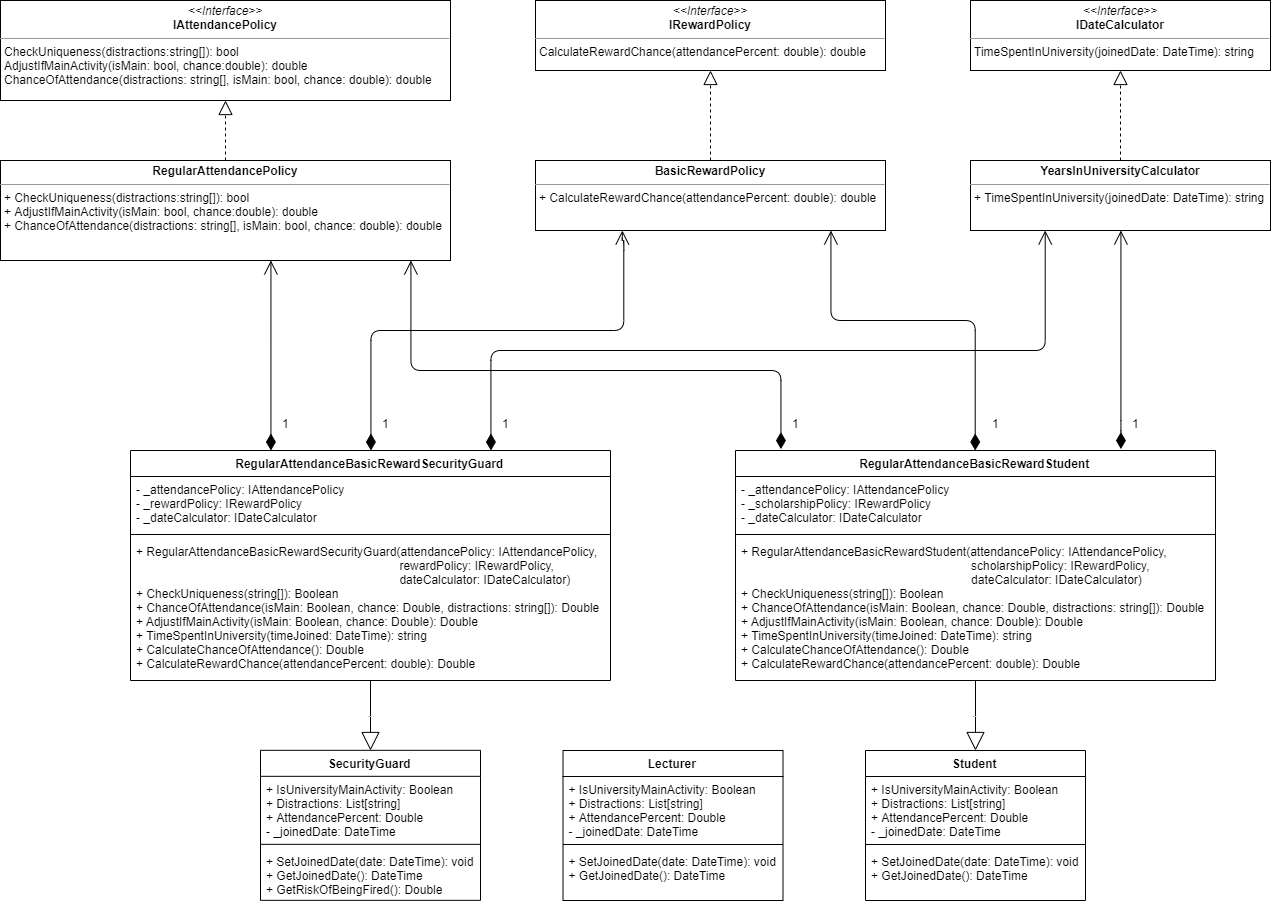

The diagram above was exported from draw.io. Its source (the exported page's mxGraphModel, read from the mxfile embedded in the PNG):
<mxGraphModel dx="2861" dy="1230" grid="1" gridSize="10" guides="1" tooltips="1" connect="1" arrows="1" fold="1" page="1" pageScale="1" pageWidth="850" pageHeight="1100" math="0" shadow="0">
  <root>
    <mxCell id="0" />
    <mxCell id="1" parent="0" />
    <mxCell id="LxFbRT9-tKBOqUQEM3YL-1" value="Student" style="swimlane;fontStyle=1;align=center;verticalAlign=top;childLayout=stackLayout;horizontal=1;startSize=26;horizontalStack=0;resizeParent=1;resizeParentMax=0;resizeLast=0;collapsible=1;marginBottom=0;" vertex="1" parent="1">
      <mxGeometry x="205" y="1050" width="220" height="150" as="geometry" />
    </mxCell>
    <mxCell id="LxFbRT9-tKBOqUQEM3YL-2" value="+ IsUniversityMainActivity: Boolean&#10;+ Distractions: List[string]&#10;+ AttendancePercent: Double&#10;- _joinedDate: DateTime" style="text;strokeColor=none;fillColor=none;align=left;verticalAlign=top;spacingLeft=4;spacingRight=4;overflow=hidden;rotatable=0;points=[[0,0.5],[1,0.5]];portConstraint=eastwest;" vertex="1" parent="LxFbRT9-tKBOqUQEM3YL-1">
      <mxGeometry y="26" width="220" height="64" as="geometry" />
    </mxCell>
    <mxCell id="LxFbRT9-tKBOqUQEM3YL-3" value="" style="line;strokeWidth=1;fillColor=none;align=left;verticalAlign=middle;spacingTop=-1;spacingLeft=3;spacingRight=3;rotatable=0;labelPosition=right;points=[];portConstraint=eastwest;" vertex="1" parent="LxFbRT9-tKBOqUQEM3YL-1">
      <mxGeometry y="90" width="220" height="8" as="geometry" />
    </mxCell>
    <mxCell id="LxFbRT9-tKBOqUQEM3YL-4" value="+ SetJoinedDate(date: DateTime): void&#10;+ GetJoinedDate(): DateTime" style="text;strokeColor=none;fillColor=none;align=left;verticalAlign=top;spacingLeft=4;spacingRight=4;overflow=hidden;rotatable=0;points=[[0,0.5],[1,0.5]];portConstraint=eastwest;" vertex="1" parent="LxFbRT9-tKBOqUQEM3YL-1">
      <mxGeometry y="98" width="220" height="52" as="geometry" />
    </mxCell>
    <mxCell id="LxFbRT9-tKBOqUQEM3YL-13" value="SecurityGuard" style="swimlane;fontStyle=1;align=center;verticalAlign=top;childLayout=stackLayout;horizontal=1;startSize=26;horizontalStack=0;resizeParent=1;resizeParentMax=0;resizeLast=0;collapsible=1;marginBottom=0;" vertex="1" parent="1">
      <mxGeometry x="-400" y="1049.8235294117646" width="220" height="150" as="geometry" />
    </mxCell>
    <mxCell id="LxFbRT9-tKBOqUQEM3YL-14" value="+ IsUniversityMainActivity: Boolean&#10;+ Distractions: List[string]&#10;+ AttendancePercent: Double&#10;- _joinedDate: DateTime" style="text;strokeColor=none;fillColor=none;align=left;verticalAlign=top;spacingLeft=4;spacingRight=4;overflow=hidden;rotatable=0;points=[[0,0.5],[1,0.5]];portConstraint=eastwest;" vertex="1" parent="LxFbRT9-tKBOqUQEM3YL-13">
      <mxGeometry y="26" width="220" height="64" as="geometry" />
    </mxCell>
    <mxCell id="LxFbRT9-tKBOqUQEM3YL-15" value="" style="line;strokeWidth=1;fillColor=none;align=left;verticalAlign=middle;spacingTop=-1;spacingLeft=3;spacingRight=3;rotatable=0;labelPosition=right;points=[];portConstraint=eastwest;" vertex="1" parent="LxFbRT9-tKBOqUQEM3YL-13">
      <mxGeometry y="90" width="220" height="8" as="geometry" />
    </mxCell>
    <mxCell id="LxFbRT9-tKBOqUQEM3YL-16" value="+ SetJoinedDate(date: DateTime): void&#10;+ GetJoinedDate(): DateTime&#10;+ GetRiskOfBeingFired(): Double" style="text;strokeColor=none;fillColor=none;align=left;verticalAlign=top;spacingLeft=4;spacingRight=4;overflow=hidden;rotatable=0;points=[[0,0.5],[1,0.5]];portConstraint=eastwest;" vertex="1" parent="LxFbRT9-tKBOqUQEM3YL-13">
      <mxGeometry y="98" width="220" height="52" as="geometry" />
    </mxCell>
    <mxCell id="LxFbRT9-tKBOqUQEM3YL-17" value="Lecturer" style="swimlane;fontStyle=1;align=center;verticalAlign=top;childLayout=stackLayout;horizontal=1;startSize=26;horizontalStack=0;resizeParent=1;resizeParentMax=0;resizeLast=0;collapsible=1;marginBottom=0;" vertex="1" parent="1">
      <mxGeometry x="-97.5" y="1050" width="220" height="150" as="geometry" />
    </mxCell>
    <mxCell id="LxFbRT9-tKBOqUQEM3YL-18" value="+ IsUniversityMainActivity: Boolean&#10;+ Distractions: List[string]&#10;+ AttendancePercent: Double&#10;- _joinedDate: DateTime" style="text;strokeColor=none;fillColor=none;align=left;verticalAlign=top;spacingLeft=4;spacingRight=4;overflow=hidden;rotatable=0;points=[[0,0.5],[1,0.5]];portConstraint=eastwest;" vertex="1" parent="LxFbRT9-tKBOqUQEM3YL-17">
      <mxGeometry y="26" width="220" height="64" as="geometry" />
    </mxCell>
    <mxCell id="LxFbRT9-tKBOqUQEM3YL-19" value="" style="line;strokeWidth=1;fillColor=none;align=left;verticalAlign=middle;spacingTop=-1;spacingLeft=3;spacingRight=3;rotatable=0;labelPosition=right;points=[];portConstraint=eastwest;" vertex="1" parent="LxFbRT9-tKBOqUQEM3YL-17">
      <mxGeometry y="90" width="220" height="8" as="geometry" />
    </mxCell>
    <mxCell id="LxFbRT9-tKBOqUQEM3YL-20" value="+ SetJoinedDate(date: DateTime): void&#10;+ GetJoinedDate(): DateTime" style="text;strokeColor=none;fillColor=none;align=left;verticalAlign=top;spacingLeft=4;spacingRight=4;overflow=hidden;rotatable=0;points=[[0,0.5],[1,0.5]];portConstraint=eastwest;" vertex="1" parent="LxFbRT9-tKBOqUQEM3YL-17">
      <mxGeometry y="98" width="220" height="52" as="geometry" />
    </mxCell>
    <mxCell id="LxFbRT9-tKBOqUQEM3YL-21" value="RegularAttendanceBasicRewardStudent" style="swimlane;fontStyle=1;align=center;verticalAlign=top;childLayout=stackLayout;horizontal=1;startSize=26;horizontalStack=0;resizeParent=1;resizeParentMax=0;resizeLast=0;collapsible=1;marginBottom=0;" vertex="1" parent="1">
      <mxGeometry x="75" y="750" width="480" height="230" as="geometry" />
    </mxCell>
    <mxCell id="LxFbRT9-tKBOqUQEM3YL-22" value="- _attendancePolicy: IAttendancePolicy&#10;- _scholarshipPolicy: IRewardPolicy&#10;- _dateCalculator: IDateCalculator" style="text;strokeColor=none;fillColor=none;align=left;verticalAlign=top;spacingLeft=4;spacingRight=4;overflow=hidden;rotatable=0;points=[[0,0.5],[1,0.5]];portConstraint=eastwest;" vertex="1" parent="LxFbRT9-tKBOqUQEM3YL-21">
      <mxGeometry y="26" width="480" height="54" as="geometry" />
    </mxCell>
    <mxCell id="LxFbRT9-tKBOqUQEM3YL-23" value="" style="line;strokeWidth=1;fillColor=none;align=left;verticalAlign=middle;spacingTop=-1;spacingLeft=3;spacingRight=3;rotatable=0;labelPosition=right;points=[];portConstraint=eastwest;" vertex="1" parent="LxFbRT9-tKBOqUQEM3YL-21">
      <mxGeometry y="80" width="480" height="8" as="geometry" />
    </mxCell>
    <mxCell id="LxFbRT9-tKBOqUQEM3YL-24" value="+ RegularAttendanceBasicRewardStudent(attendancePolicy: IAttendancePolicy,&#10;                                                                     scholarshipPolicy: IRewardPolicy,&#10;                                                                     dateCalculator: IDateCalculator)&#10;+ CheckUniqueness(string[]): Boolean&#10;+ ChanceOfAttendance(isMain: Boolean, chance: Double, distractions: string[]): Double&#10;+ AdjustIfMainActivity(isMain: Boolean, chance: Double): Double&#10;+ TimeSpentInUniversity(timeJoined: DateTime): string&#10;+ CalculateChanceOfAttendance(): Double&#10;+ CalculateRewardChance(attendancePercent: double): Double" style="text;strokeColor=none;fillColor=none;align=left;verticalAlign=top;spacingLeft=4;spacingRight=4;overflow=hidden;rotatable=0;points=[[0,0.5],[1,0.5]];portConstraint=eastwest;" vertex="1" parent="LxFbRT9-tKBOqUQEM3YL-21">
      <mxGeometry y="88" width="480" height="142" as="geometry" />
    </mxCell>
    <mxCell id="LxFbRT9-tKBOqUQEM3YL-25" value="RegularAttendanceBasicRewardSecurityGuard" style="swimlane;fontStyle=1;align=center;verticalAlign=top;childLayout=stackLayout;horizontal=1;startSize=26;horizontalStack=0;resizeParent=1;resizeParentMax=0;resizeLast=0;collapsible=1;marginBottom=0;" vertex="1" parent="1">
      <mxGeometry x="-530" y="750" width="480" height="230" as="geometry" />
    </mxCell>
    <mxCell id="LxFbRT9-tKBOqUQEM3YL-26" value="- _attendancePolicy: IAttendancePolicy&#10;- _rewardPolicy: IRewardPolicy&#10;- _dateCalculator: IDateCalculator" style="text;strokeColor=none;fillColor=none;align=left;verticalAlign=top;spacingLeft=4;spacingRight=4;overflow=hidden;rotatable=0;points=[[0,0.5],[1,0.5]];portConstraint=eastwest;" vertex="1" parent="LxFbRT9-tKBOqUQEM3YL-25">
      <mxGeometry y="26" width="480" height="54" as="geometry" />
    </mxCell>
    <mxCell id="LxFbRT9-tKBOqUQEM3YL-27" value="" style="line;strokeWidth=1;fillColor=none;align=left;verticalAlign=middle;spacingTop=-1;spacingLeft=3;spacingRight=3;rotatable=0;labelPosition=right;points=[];portConstraint=eastwest;" vertex="1" parent="LxFbRT9-tKBOqUQEM3YL-25">
      <mxGeometry y="80" width="480" height="8" as="geometry" />
    </mxCell>
    <mxCell id="LxFbRT9-tKBOqUQEM3YL-28" value="+ RegularAttendanceBasicRewardSecurityGuard(attendancePolicy: IAttendancePolicy,&#10;                                                                               rewardPolicy: IRewardPolicy,&#10;                                                                               dateCalculator: IDateCalculator)&#10;+ CheckUniqueness(string[]): Boolean&#10;+ ChanceOfAttendance(isMain: Boolean, chance: Double, distractions: string[]): Double&#10;+ AdjustIfMainActivity(isMain: Boolean, chance: Double): Double&#10;+ TimeSpentInUniversity(timeJoined: DateTime): string&#10;+ CalculateChanceOfAttendance(): Double&#10;+ CalculateRewardChance(attendancePercent: double): Double" style="text;strokeColor=none;fillColor=none;align=left;verticalAlign=top;spacingLeft=4;spacingRight=4;overflow=hidden;rotatable=0;points=[[0,0.5],[1,0.5]];portConstraint=eastwest;" vertex="1" parent="LxFbRT9-tKBOqUQEM3YL-25">
      <mxGeometry y="88" width="480" height="142" as="geometry" />
    </mxCell>
    <mxCell id="LxFbRT9-tKBOqUQEM3YL-29" value="&lt;p style=&quot;margin: 0px ; margin-top: 4px ; text-align: center&quot;&gt;&lt;i&gt;&amp;lt;&amp;lt;Interface&amp;gt;&amp;gt;&lt;/i&gt;&lt;br&gt;&lt;b&gt;IAttendancePolicy&lt;/b&gt;&lt;/p&gt;&lt;hr size=&quot;1&quot;&gt;&lt;p style=&quot;margin: 0px ; margin-left: 4px&quot;&gt;CheckUniqueness(distractions:string[]): bool&lt;/p&gt;&lt;p style=&quot;margin: 0px ; margin-left: 4px&quot;&gt;AdjustIfMainActivity(isMain: bool, chance:double): double&lt;/p&gt;&lt;p style=&quot;margin: 0px ; margin-left: 4px&quot;&gt;ChanceOfAttendance(distractions: string[], isMain: bool, chance: double): double&lt;/p&gt;" style="verticalAlign=top;align=left;overflow=fill;fontSize=12;fontFamily=Helvetica;html=1;" vertex="1" parent="1">
      <mxGeometry x="-660" y="300" width="450" height="100" as="geometry" />
    </mxCell>
    <mxCell id="LxFbRT9-tKBOqUQEM3YL-32" value="&lt;p style=&quot;margin: 0px ; margin-top: 4px ; text-align: center&quot;&gt;&lt;i&gt;&amp;lt;&amp;lt;Interface&amp;gt;&amp;gt;&lt;/i&gt;&lt;br&gt;&lt;b&gt;IRewardPolicy&lt;/b&gt;&lt;br&gt;&lt;/p&gt;&lt;hr size=&quot;1&quot;&gt;&lt;p style=&quot;margin: 0px ; margin-left: 4px&quot;&gt;CalculateRewardChance(attendancePercent: double): double&lt;/p&gt;" style="verticalAlign=top;align=left;overflow=fill;fontSize=12;fontFamily=Helvetica;html=1;" vertex="1" parent="1">
      <mxGeometry x="-125" y="300" width="350" height="70" as="geometry" />
    </mxCell>
    <mxCell id="LxFbRT9-tKBOqUQEM3YL-33" value="&lt;p style=&quot;margin: 0px ; margin-top: 4px ; text-align: center&quot;&gt;&lt;i&gt;&amp;lt;&amp;lt;Interface&amp;gt;&amp;gt;&lt;/i&gt;&lt;br&gt;&lt;b&gt;IDateCalculator&lt;/b&gt;&lt;br&gt;&lt;/p&gt;&lt;hr size=&quot;1&quot;&gt;&lt;p style=&quot;margin: 0px ; margin-left: 4px&quot;&gt;TimeSpentInUniversity(joinedDate: DateTime): string&lt;/p&gt;" style="verticalAlign=top;align=left;overflow=fill;fontSize=12;fontFamily=Helvetica;html=1;" vertex="1" parent="1">
      <mxGeometry x="310" y="300" width="300" height="70" as="geometry" />
    </mxCell>
    <mxCell id="LxFbRT9-tKBOqUQEM3YL-34" value="&lt;p style=&quot;margin: 0px ; margin-top: 4px ; text-align: center&quot;&gt;&lt;b&gt;RegularAttendancePolicy&lt;/b&gt;&lt;/p&gt;&lt;hr size=&quot;1&quot;&gt;&lt;p style=&quot;margin: 0px ; margin-left: 4px&quot;&gt;+ CheckUniqueness(distractions:string[]): bool&lt;/p&gt;&lt;p style=&quot;margin: 0px ; margin-left: 4px&quot;&gt;+ AdjustIfMainActivity(isMain: bool, chance:double): double&lt;/p&gt;&lt;p style=&quot;margin: 0px ; margin-left: 4px&quot;&gt;+ ChanceOfAttendance(distractions: string[], isMain: bool, chance: double): double&lt;/p&gt;" style="verticalAlign=top;align=left;overflow=fill;fontSize=12;fontFamily=Helvetica;html=1;" vertex="1" parent="1">
      <mxGeometry x="-660" y="460" width="450" height="100" as="geometry" />
    </mxCell>
    <mxCell id="LxFbRT9-tKBOqUQEM3YL-35" value="&lt;p style=&quot;margin: 0px ; margin-top: 4px ; text-align: center&quot;&gt;&lt;b&gt;BasicRewardPolicy&lt;/b&gt;&lt;/p&gt;&lt;hr size=&quot;1&quot;&gt;&lt;p style=&quot;margin: 0px ; margin-left: 4px&quot;&gt;+ CalculateRewardChance(attendancePercent: double): double&lt;/p&gt;" style="verticalAlign=top;align=left;overflow=fill;fontSize=12;fontFamily=Helvetica;html=1;" vertex="1" parent="1">
      <mxGeometry x="-125" y="460" width="350" height="70" as="geometry" />
    </mxCell>
    <mxCell id="LxFbRT9-tKBOqUQEM3YL-36" value="&lt;p style=&quot;margin: 0px ; margin-top: 4px ; text-align: center&quot;&gt;&lt;b&gt;YearsInUniversityCalculator&lt;/b&gt;&lt;/p&gt;&lt;hr size=&quot;1&quot;&gt;&lt;p style=&quot;margin: 0px ; margin-left: 4px&quot;&gt;+ TimeSpentInUniversity(joinedDate: DateTime): string&lt;br&gt;&lt;/p&gt;" style="verticalAlign=top;align=left;overflow=fill;fontSize=12;fontFamily=Helvetica;html=1;" vertex="1" parent="1">
      <mxGeometry x="310" y="460" width="300" height="70" as="geometry" />
    </mxCell>
    <mxCell id="LxFbRT9-tKBOqUQEM3YL-37" value="" style="endArrow=block;dashed=1;endFill=0;endSize=12;html=1;entryX=0.5;entryY=1;entryDx=0;entryDy=0;" edge="1" parent="1" source="LxFbRT9-tKBOqUQEM3YL-36" target="LxFbRT9-tKBOqUQEM3YL-33">
      <mxGeometry width="160" relative="1" as="geometry">
        <mxPoint x="-215" y="880" as="sourcePoint" />
        <mxPoint x="-55" y="880" as="targetPoint" />
      </mxGeometry>
    </mxCell>
    <mxCell id="LxFbRT9-tKBOqUQEM3YL-38" value="" style="endArrow=block;dashed=1;endFill=0;endSize=12;html=1;entryX=0.5;entryY=1;entryDx=0;entryDy=0;exitX=0.5;exitY=0;exitDx=0;exitDy=0;" edge="1" parent="1" source="LxFbRT9-tKBOqUQEM3YL-35" target="LxFbRT9-tKBOqUQEM3YL-32">
      <mxGeometry width="160" relative="1" as="geometry">
        <mxPoint x="-205" y="890" as="sourcePoint" />
        <mxPoint x="-45" y="890" as="targetPoint" />
      </mxGeometry>
    </mxCell>
    <mxCell id="LxFbRT9-tKBOqUQEM3YL-39" value="" style="endArrow=block;dashed=1;endFill=0;endSize=12;html=1;exitX=0.5;exitY=0;exitDx=0;exitDy=0;entryX=0.5;entryY=1;entryDx=0;entryDy=0;" edge="1" parent="1" source="LxFbRT9-tKBOqUQEM3YL-34" target="LxFbRT9-tKBOqUQEM3YL-29">
      <mxGeometry width="160" relative="1" as="geometry">
        <mxPoint x="-195" y="900" as="sourcePoint" />
        <mxPoint x="-433" y="400" as="targetPoint" />
      </mxGeometry>
    </mxCell>
    <mxCell id="LxFbRT9-tKBOqUQEM3YL-40" value="" style="endArrow=open;html=1;endSize=12;startArrow=diamondThin;startSize=14;startFill=1;edgeStyle=orthogonalEdgeStyle;align=left;verticalAlign=bottom;exitX=0.096;exitY=-0.006;exitDx=0;exitDy=0;exitPerimeter=0;" edge="1" parent="1" source="LxFbRT9-tKBOqUQEM3YL-21">
      <mxGeometry x="-1" y="3" relative="1" as="geometry">
        <mxPoint x="-60" y="850" as="sourcePoint" />
        <mxPoint x="-250" y="560" as="targetPoint" />
        <Array as="points">
          <mxPoint x="121" y="670" />
          <mxPoint x="-250" y="670" />
        </Array>
      </mxGeometry>
    </mxCell>
    <mxCell id="LxFbRT9-tKBOqUQEM3YL-41" value="" style="endArrow=open;html=1;endSize=12;startArrow=diamondThin;startSize=14;startFill=1;edgeStyle=orthogonalEdgeStyle;align=left;verticalAlign=bottom;entryX=0.5;entryY=1;entryDx=0;entryDy=0;exitX=0.803;exitY=-0.007;exitDx=0;exitDy=0;exitPerimeter=0;" edge="1" parent="1" source="LxFbRT9-tKBOqUQEM3YL-21" target="LxFbRT9-tKBOqUQEM3YL-36">
      <mxGeometry x="-1" y="3" relative="1" as="geometry">
        <mxPoint x="460" y="720" as="sourcePoint" />
        <mxPoint x="-125.13793103448279" y="790.2758620689656" as="targetPoint" />
        <Array as="points">
          <mxPoint x="460" y="730" />
        </Array>
      </mxGeometry>
    </mxCell>
    <mxCell id="LxFbRT9-tKBOqUQEM3YL-42" value="" style="endArrow=open;html=1;endSize=12;startArrow=diamondThin;startSize=14;startFill=1;edgeStyle=orthogonalEdgeStyle;align=left;verticalAlign=bottom;exitX=0.5;exitY=0;exitDx=0;exitDy=0;" edge="1" parent="1" source="LxFbRT9-tKBOqUQEM3YL-21" target="LxFbRT9-tKBOqUQEM3YL-35">
      <mxGeometry x="-1" y="3" relative="1" as="geometry">
        <mxPoint x="60" y="969.9310344827586" as="sourcePoint" />
        <mxPoint x="-115.13793103448279" y="800.2758620689656" as="targetPoint" />
        <Array as="points">
          <mxPoint x="315" y="620" />
          <mxPoint x="170" y="620" />
        </Array>
      </mxGeometry>
    </mxCell>
    <mxCell id="LxFbRT9-tKBOqUQEM3YL-44" value="1" style="text;html=1;" vertex="1" parent="1">
      <mxGeometry x="130" y="710" width="30" height="30" as="geometry" />
    </mxCell>
    <mxCell id="LxFbRT9-tKBOqUQEM3YL-45" value="1" style="text;html=1;" vertex="1" parent="1">
      <mxGeometry x="330" y="710" width="30" height="30" as="geometry" />
    </mxCell>
    <mxCell id="LxFbRT9-tKBOqUQEM3YL-47" value="Extends" style="endArrow=block;endSize=16;endFill=0;html=1;fontSize=1;exitX=0.5;exitY=1;exitDx=0;exitDy=0;exitPerimeter=0;entryX=0.5;entryY=0;entryDx=0;entryDy=0;" edge="1" parent="1" source="LxFbRT9-tKBOqUQEM3YL-24" target="LxFbRT9-tKBOqUQEM3YL-1">
      <mxGeometry width="160" relative="1" as="geometry">
        <mxPoint x="125" y="1210" as="sourcePoint" />
        <mxPoint x="285" y="1210" as="targetPoint" />
      </mxGeometry>
    </mxCell>
    <mxCell id="LxFbRT9-tKBOqUQEM3YL-48" value="1" style="text;html=1;" vertex="1" parent="1">
      <mxGeometry x="470" y="710" width="30" height="30" as="geometry" />
    </mxCell>
    <mxCell id="LxFbRT9-tKBOqUQEM3YL-50" value="" style="endArrow=open;html=1;endSize=12;startArrow=diamondThin;startSize=14;startFill=1;edgeStyle=orthogonalEdgeStyle;align=left;verticalAlign=bottom;exitX=0.803;exitY=-0.007;exitDx=0;exitDy=0;exitPerimeter=0;" edge="1" parent="1">
      <mxGeometry x="-1" y="3" relative="1" as="geometry">
        <mxPoint x="-390" y="750" as="sourcePoint" />
        <mxPoint x="-390" y="560" as="targetPoint" />
        <Array as="points">
          <mxPoint x="-390" y="632" />
          <mxPoint x="-390" y="632" />
        </Array>
      </mxGeometry>
    </mxCell>
    <mxCell id="LxFbRT9-tKBOqUQEM3YL-51" value="1" style="text;html=1;" vertex="1" parent="1">
      <mxGeometry x="-380" y="710" width="30" height="30" as="geometry" />
    </mxCell>
    <mxCell id="LxFbRT9-tKBOqUQEM3YL-52" value="Extends" style="endArrow=block;endSize=16;endFill=0;html=1;fontSize=1;exitX=0.5;exitY=1;exitDx=0;exitDy=0;exitPerimeter=0;entryX=0.5;entryY=0;entryDx=0;entryDy=0;" edge="1" parent="1">
      <mxGeometry width="160" relative="1" as="geometry">
        <mxPoint x="-290" y="980" as="sourcePoint" />
        <mxPoint x="-290" y="1050" as="targetPoint" />
      </mxGeometry>
    </mxCell>
    <mxCell id="LxFbRT9-tKBOqUQEM3YL-53" value="" style="endArrow=open;html=1;endSize=12;startArrow=diamondThin;startSize=14;startFill=1;edgeStyle=orthogonalEdgeStyle;align=left;verticalAlign=bottom;exitX=0.5;exitY=0;exitDx=0;exitDy=0;entryX=0.25;entryY=1;entryDx=0;entryDy=0;" edge="1" parent="1" source="LxFbRT9-tKBOqUQEM3YL-25" target="LxFbRT9-tKBOqUQEM3YL-35">
      <mxGeometry x="-1" y="3" relative="1" as="geometry">
        <mxPoint x="325" y="760" as="sourcePoint" />
        <mxPoint x="180" y="540" as="targetPoint" />
        <Array as="points">
          <mxPoint x="-290" y="630" />
          <mxPoint x="-37" y="630" />
          <mxPoint x="-37" y="540" />
          <mxPoint x="-38" y="540" />
        </Array>
      </mxGeometry>
    </mxCell>
    <mxCell id="LxFbRT9-tKBOqUQEM3YL-54" value="" style="endArrow=open;html=1;endSize=12;startArrow=diamondThin;startSize=14;startFill=1;edgeStyle=orthogonalEdgeStyle;align=left;verticalAlign=bottom;exitX=0.75;exitY=0;exitDx=0;exitDy=0;entryX=0.25;entryY=1;entryDx=0;entryDy=0;" edge="1" parent="1" source="LxFbRT9-tKBOqUQEM3YL-25" target="LxFbRT9-tKBOqUQEM3YL-36">
      <mxGeometry x="-1" y="3" relative="1" as="geometry">
        <mxPoint x="325.1764705882356" y="760.1764705882354" as="sourcePoint" />
        <mxPoint x="180.47058823529414" y="540" as="targetPoint" />
        <Array as="points">
          <mxPoint x="-170" y="650" />
          <mxPoint x="385" y="650" />
        </Array>
      </mxGeometry>
    </mxCell>
    <mxCell id="LxFbRT9-tKBOqUQEM3YL-55" value="1" style="text;html=1;" vertex="1" parent="1">
      <mxGeometry x="-160" y="710" width="30" height="30" as="geometry" />
    </mxCell>
    <mxCell id="LxFbRT9-tKBOqUQEM3YL-56" value="1" style="text;html=1;" vertex="1" parent="1">
      <mxGeometry x="-280" y="710" width="30" height="30" as="geometry" />
    </mxCell>
  </root>
</mxGraphModel>